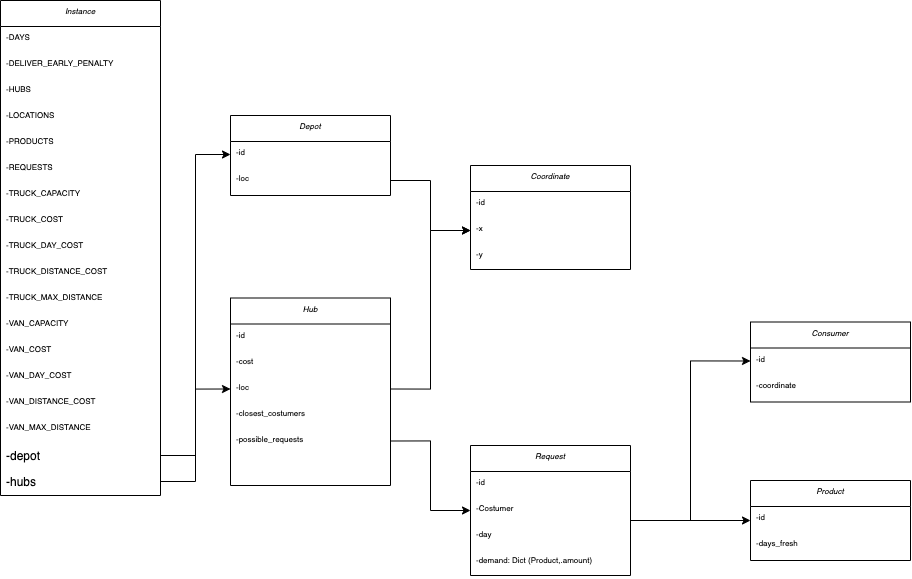

The diagram above was exported from draw.io. Its source (the exported page's mxGraphModel, read from the mxfile embedded in the PNG):
<mxGraphModel dx="1351" dy="923" grid="1" gridSize="10" guides="1" tooltips="1" connect="1" arrows="1" fold="1" page="1" pageScale="1" pageWidth="827" pageHeight="1169" math="0" shadow="0">
  <root>
    <mxCell id="WIyWlLk6GJQsqaUBKTNV-0" />
    <mxCell id="WIyWlLk6GJQsqaUBKTNV-1" parent="WIyWlLk6GJQsqaUBKTNV-0" />
    <mxCell id="zkfFHV4jXpPFQw0GAbJ--0" value="Instance" style="swimlane;fontStyle=2;align=center;verticalAlign=top;childLayout=stackLayout;horizontal=1;startSize=26;horizontalStack=0;resizeParent=1;resizeLast=0;collapsible=1;marginBottom=0;rounded=0;shadow=0;strokeWidth=1;fontSize=8;spacing=2;" parent="WIyWlLk6GJQsqaUBKTNV-1" vertex="1">
      <mxGeometry x="331" y="270" width="160" height="495" as="geometry">
        <mxRectangle x="230" y="140" width="160" height="26" as="alternateBounds" />
      </mxGeometry>
    </mxCell>
    <mxCell id="zkfFHV4jXpPFQw0GAbJ--1" value="-DAYS    " style="text;align=left;verticalAlign=top;spacingLeft=4;spacingRight=4;overflow=hidden;rotatable=0;points=[[0,0.5],[1,0.5]];portConstraint=eastwest;fontSize=8;" parent="zkfFHV4jXpPFQw0GAbJ--0" vertex="1">
      <mxGeometry y="26" width="160" height="26" as="geometry" />
    </mxCell>
    <mxCell id="zkfFHV4jXpPFQw0GAbJ--2" value="-DELIVER_EARLY_PENALTY" style="text;align=left;verticalAlign=top;spacingLeft=4;spacingRight=4;overflow=hidden;rotatable=0;points=[[0,0.5],[1,0.5]];portConstraint=eastwest;rounded=0;shadow=0;html=0;fontSize=8;" parent="zkfFHV4jXpPFQw0GAbJ--0" vertex="1">
      <mxGeometry y="52" width="160" height="26" as="geometry" />
    </mxCell>
    <mxCell id="zkfFHV4jXpPFQw0GAbJ--3" value="-HUBS" style="text;align=left;verticalAlign=top;spacingLeft=4;spacingRight=4;overflow=hidden;rotatable=0;points=[[0,0.5],[1,0.5]];portConstraint=eastwest;rounded=0;shadow=0;html=0;fontSize=8;" parent="zkfFHV4jXpPFQw0GAbJ--0" vertex="1">
      <mxGeometry y="78" width="160" height="26" as="geometry" />
    </mxCell>
    <mxCell id="zm1yaBLSrxWL0MMPnj7X-0" value="-LOCATIONS" style="text;align=left;verticalAlign=top;spacingLeft=4;spacingRight=4;overflow=hidden;rotatable=0;points=[[0,0.5],[1,0.5]];portConstraint=eastwest;rounded=0;shadow=0;html=0;fontSize=8;" vertex="1" parent="zkfFHV4jXpPFQw0GAbJ--0">
      <mxGeometry y="104" width="160" height="26" as="geometry" />
    </mxCell>
    <mxCell id="zm1yaBLSrxWL0MMPnj7X-1" value="-PRODUCTS" style="text;align=left;verticalAlign=top;spacingLeft=4;spacingRight=4;overflow=hidden;rotatable=0;points=[[0,0.5],[1,0.5]];portConstraint=eastwest;rounded=0;shadow=0;html=0;fontSize=8;" vertex="1" parent="zkfFHV4jXpPFQw0GAbJ--0">
      <mxGeometry y="130" width="160" height="26" as="geometry" />
    </mxCell>
    <mxCell id="zm1yaBLSrxWL0MMPnj7X-2" value="-REQUESTS" style="text;align=left;verticalAlign=top;spacingLeft=4;spacingRight=4;overflow=hidden;rotatable=0;points=[[0,0.5],[1,0.5]];portConstraint=eastwest;rounded=0;shadow=0;html=0;fontSize=8;" vertex="1" parent="zkfFHV4jXpPFQw0GAbJ--0">
      <mxGeometry y="156" width="160" height="26" as="geometry" />
    </mxCell>
    <mxCell id="zm1yaBLSrxWL0MMPnj7X-3" value="-TRUCK_CAPACITY" style="text;align=left;verticalAlign=top;spacingLeft=4;spacingRight=4;overflow=hidden;rotatable=0;points=[[0,0.5],[1,0.5]];portConstraint=eastwest;rounded=0;shadow=0;html=0;fontSize=8;" vertex="1" parent="zkfFHV4jXpPFQw0GAbJ--0">
      <mxGeometry y="182" width="160" height="26" as="geometry" />
    </mxCell>
    <mxCell id="zm1yaBLSrxWL0MMPnj7X-4" value="-TRUCK_COST" style="text;align=left;verticalAlign=top;spacingLeft=4;spacingRight=4;overflow=hidden;rotatable=0;points=[[0,0.5],[1,0.5]];portConstraint=eastwest;rounded=0;shadow=0;html=0;fontSize=8;" vertex="1" parent="zkfFHV4jXpPFQw0GAbJ--0">
      <mxGeometry y="208" width="160" height="26" as="geometry" />
    </mxCell>
    <mxCell id="zm1yaBLSrxWL0MMPnj7X-5" value="-TRUCK_DAY_COST" style="text;align=left;verticalAlign=top;spacingLeft=4;spacingRight=4;overflow=hidden;rotatable=0;points=[[0,0.5],[1,0.5]];portConstraint=eastwest;rounded=0;shadow=0;html=0;fontSize=8;" vertex="1" parent="zkfFHV4jXpPFQw0GAbJ--0">
      <mxGeometry y="234" width="160" height="26" as="geometry" />
    </mxCell>
    <mxCell id="zm1yaBLSrxWL0MMPnj7X-6" value="-TRUCK_DISTANCE_COST" style="text;align=left;verticalAlign=top;spacingLeft=4;spacingRight=4;overflow=hidden;rotatable=0;points=[[0,0.5],[1,0.5]];portConstraint=eastwest;rounded=0;shadow=0;html=0;fontSize=8;" vertex="1" parent="zkfFHV4jXpPFQw0GAbJ--0">
      <mxGeometry y="260" width="160" height="26" as="geometry" />
    </mxCell>
    <mxCell id="zm1yaBLSrxWL0MMPnj7X-7" value="-TRUCK_MAX_DISTANCE" style="text;align=left;verticalAlign=top;spacingLeft=4;spacingRight=4;overflow=hidden;rotatable=0;points=[[0,0.5],[1,0.5]];portConstraint=eastwest;rounded=0;shadow=0;html=0;fontSize=8;" vertex="1" parent="zkfFHV4jXpPFQw0GAbJ--0">
      <mxGeometry y="286" width="160" height="26" as="geometry" />
    </mxCell>
    <mxCell id="zm1yaBLSrxWL0MMPnj7X-8" value="-VAN_CAPACITY" style="text;align=left;verticalAlign=top;spacingLeft=4;spacingRight=4;overflow=hidden;rotatable=0;points=[[0,0.5],[1,0.5]];portConstraint=eastwest;rounded=0;shadow=0;html=0;fontSize=8;" vertex="1" parent="zkfFHV4jXpPFQw0GAbJ--0">
      <mxGeometry y="312" width="160" height="26" as="geometry" />
    </mxCell>
    <mxCell id="zm1yaBLSrxWL0MMPnj7X-9" value="-VAN_COST" style="text;align=left;verticalAlign=top;spacingLeft=4;spacingRight=4;overflow=hidden;rotatable=0;points=[[0,0.5],[1,0.5]];portConstraint=eastwest;rounded=0;shadow=0;html=0;fontSize=8;" vertex="1" parent="zkfFHV4jXpPFQw0GAbJ--0">
      <mxGeometry y="338" width="160" height="26" as="geometry" />
    </mxCell>
    <mxCell id="zm1yaBLSrxWL0MMPnj7X-10" value="-VAN_DAY_COST" style="text;align=left;verticalAlign=top;spacingLeft=4;spacingRight=4;overflow=hidden;rotatable=0;points=[[0,0.5],[1,0.5]];portConstraint=eastwest;rounded=0;shadow=0;html=0;fontSize=8;" vertex="1" parent="zkfFHV4jXpPFQw0GAbJ--0">
      <mxGeometry y="364" width="160" height="26" as="geometry" />
    </mxCell>
    <mxCell id="zm1yaBLSrxWL0MMPnj7X-11" value="-VAN_DISTANCE_COST" style="text;align=left;verticalAlign=top;spacingLeft=4;spacingRight=4;overflow=hidden;rotatable=0;points=[[0,0.5],[1,0.5]];portConstraint=eastwest;rounded=0;shadow=0;html=0;fontSize=8;" vertex="1" parent="zkfFHV4jXpPFQw0GAbJ--0">
      <mxGeometry y="390" width="160" height="26" as="geometry" />
    </mxCell>
    <mxCell id="zm1yaBLSrxWL0MMPnj7X-12" value="-VAN_MAX_DISTANCE" style="text;align=left;verticalAlign=top;spacingLeft=4;spacingRight=4;overflow=hidden;rotatable=0;points=[[0,0.5],[1,0.5]];portConstraint=eastwest;rounded=0;shadow=0;html=0;fontSize=8;" vertex="1" parent="zkfFHV4jXpPFQw0GAbJ--0">
      <mxGeometry y="416" width="160" height="26" as="geometry" />
    </mxCell>
    <mxCell id="zm1yaBLSrxWL0MMPnj7X-13" value="-depot" style="text;align=left;verticalAlign=top;spacingLeft=4;spacingRight=4;overflow=hidden;rotatable=0;points=[[0,0.5],[1,0.5]];portConstraint=eastwest;rounded=0;shadow=0;html=0;fontSize=12;" vertex="1" parent="zkfFHV4jXpPFQw0GAbJ--0">
      <mxGeometry y="442" width="160" height="26" as="geometry" />
    </mxCell>
    <mxCell id="zm1yaBLSrxWL0MMPnj7X-14" value="-hubs" style="text;align=left;verticalAlign=top;spacingLeft=4;spacingRight=4;overflow=hidden;rotatable=0;points=[[0,0.5],[1,0.5]];portConstraint=eastwest;rounded=0;shadow=0;html=0;fontSize=12;" vertex="1" parent="zkfFHV4jXpPFQw0GAbJ--0">
      <mxGeometry y="468" width="160" height="26" as="geometry" />
    </mxCell>
    <mxCell id="zm1yaBLSrxWL0MMPnj7X-22" value="Depot" style="swimlane;fontStyle=2;align=center;verticalAlign=top;childLayout=stackLayout;horizontal=1;startSize=26;horizontalStack=0;resizeParent=1;resizeLast=0;collapsible=1;marginBottom=0;rounded=0;shadow=0;strokeWidth=1;fontSize=8;spacing=2;" vertex="1" parent="WIyWlLk6GJQsqaUBKTNV-1">
      <mxGeometry x="561" y="385" width="160" height="80" as="geometry">
        <mxRectangle x="230" y="140" width="160" height="26" as="alternateBounds" />
      </mxGeometry>
    </mxCell>
    <mxCell id="zm1yaBLSrxWL0MMPnj7X-80" value="-id" style="text;align=left;verticalAlign=top;spacingLeft=4;spacingRight=4;overflow=hidden;rotatable=0;points=[[0,0.5],[1,0.5]];portConstraint=eastwest;fontSize=8;" vertex="1" parent="zm1yaBLSrxWL0MMPnj7X-22">
      <mxGeometry y="26" width="160" height="26" as="geometry" />
    </mxCell>
    <mxCell id="zm1yaBLSrxWL0MMPnj7X-81" value="-loc" style="text;align=left;verticalAlign=top;spacingLeft=4;spacingRight=4;overflow=hidden;rotatable=0;points=[[0,0.5],[1,0.5]];portConstraint=eastwest;fontSize=8;" vertex="1" parent="zm1yaBLSrxWL0MMPnj7X-22">
      <mxGeometry y="52" width="160" height="26" as="geometry" />
    </mxCell>
    <mxCell id="zm1yaBLSrxWL0MMPnj7X-42" value="Hub" style="swimlane;fontStyle=2;align=center;verticalAlign=top;childLayout=stackLayout;horizontal=1;startSize=26;horizontalStack=0;resizeParent=1;resizeLast=0;collapsible=1;marginBottom=0;rounded=0;shadow=0;strokeWidth=1;fontSize=8;spacing=2;" vertex="1" parent="WIyWlLk6GJQsqaUBKTNV-1">
      <mxGeometry x="561" y="567.5" width="160" height="187.5" as="geometry">
        <mxRectangle x="230" y="140" width="160" height="26" as="alternateBounds" />
      </mxGeometry>
    </mxCell>
    <mxCell id="zm1yaBLSrxWL0MMPnj7X-65" value="-id" style="text;align=left;verticalAlign=top;spacingLeft=4;spacingRight=4;overflow=hidden;rotatable=0;points=[[0,0.5],[1,0.5]];portConstraint=eastwest;fontSize=8;" vertex="1" parent="zm1yaBLSrxWL0MMPnj7X-42">
      <mxGeometry y="26" width="160" height="26" as="geometry" />
    </mxCell>
    <mxCell id="zm1yaBLSrxWL0MMPnj7X-66" value="-cost" style="text;align=left;verticalAlign=top;spacingLeft=4;spacingRight=4;overflow=hidden;rotatable=0;points=[[0,0.5],[1,0.5]];portConstraint=eastwest;fontSize=8;" vertex="1" parent="zm1yaBLSrxWL0MMPnj7X-42">
      <mxGeometry y="52" width="160" height="26" as="geometry" />
    </mxCell>
    <mxCell id="zm1yaBLSrxWL0MMPnj7X-69" value="-loc" style="text;align=left;verticalAlign=top;spacingLeft=4;spacingRight=4;overflow=hidden;rotatable=0;points=[[0,0.5],[1,0.5]];portConstraint=eastwest;fontSize=8;" vertex="1" parent="zm1yaBLSrxWL0MMPnj7X-42">
      <mxGeometry y="78" width="160" height="26" as="geometry" />
    </mxCell>
    <mxCell id="zm1yaBLSrxWL0MMPnj7X-70" value="-closest_costumers" style="text;align=left;verticalAlign=top;spacingLeft=4;spacingRight=4;overflow=hidden;rotatable=0;points=[[0,0.5],[1,0.5]];portConstraint=eastwest;fontSize=8;" vertex="1" parent="zm1yaBLSrxWL0MMPnj7X-42">
      <mxGeometry y="104" width="160" height="26" as="geometry" />
    </mxCell>
    <mxCell id="zm1yaBLSrxWL0MMPnj7X-71" value="-possible_requests" style="text;align=left;verticalAlign=top;spacingLeft=4;spacingRight=4;overflow=hidden;rotatable=0;points=[[0,0.5],[1,0.5]];portConstraint=eastwest;fontSize=8;" vertex="1" parent="zm1yaBLSrxWL0MMPnj7X-42">
      <mxGeometry y="130" width="160" height="26" as="geometry" />
    </mxCell>
    <mxCell id="zm1yaBLSrxWL0MMPnj7X-43" value="Request" style="swimlane;fontStyle=2;align=center;verticalAlign=top;childLayout=stackLayout;horizontal=1;startSize=26;horizontalStack=0;resizeParent=1;resizeLast=0;collapsible=1;marginBottom=0;rounded=0;shadow=0;strokeWidth=1;fontSize=8;spacing=2;" vertex="1" parent="WIyWlLk6GJQsqaUBKTNV-1">
      <mxGeometry x="801" y="715" width="160" height="130" as="geometry">
        <mxRectangle x="230" y="140" width="160" height="26" as="alternateBounds" />
      </mxGeometry>
    </mxCell>
    <mxCell id="zm1yaBLSrxWL0MMPnj7X-45" value="-id" style="text;align=left;verticalAlign=top;spacingLeft=4;spacingRight=4;overflow=hidden;rotatable=0;points=[[0,0.5],[1,0.5]];portConstraint=eastwest;fontSize=8;" vertex="1" parent="zm1yaBLSrxWL0MMPnj7X-43">
      <mxGeometry y="26" width="160" height="26" as="geometry" />
    </mxCell>
    <mxCell id="zm1yaBLSrxWL0MMPnj7X-50" value="-Costumer" style="text;align=left;verticalAlign=top;spacingLeft=4;spacingRight=4;overflow=hidden;rotatable=0;points=[[0,0.5],[1,0.5]];portConstraint=eastwest;fontSize=8;" vertex="1" parent="zm1yaBLSrxWL0MMPnj7X-43">
      <mxGeometry y="52" width="160" height="26" as="geometry" />
    </mxCell>
    <mxCell id="zm1yaBLSrxWL0MMPnj7X-46" value="-day" style="text;align=left;verticalAlign=top;spacingLeft=4;spacingRight=4;overflow=hidden;rotatable=0;points=[[0,0.5],[1,0.5]];portConstraint=eastwest;fontSize=8;" vertex="1" parent="zm1yaBLSrxWL0MMPnj7X-43">
      <mxGeometry y="78" width="160" height="26" as="geometry" />
    </mxCell>
    <mxCell id="zm1yaBLSrxWL0MMPnj7X-51" value="-demand: Dict (Product,.amount)" style="text;align=left;verticalAlign=top;spacingLeft=4;spacingRight=4;overflow=hidden;rotatable=0;points=[[0,0.5],[1,0.5]];portConstraint=eastwest;fontSize=8;" vertex="1" parent="zm1yaBLSrxWL0MMPnj7X-43">
      <mxGeometry y="104" width="160" height="26" as="geometry" />
    </mxCell>
    <mxCell id="zm1yaBLSrxWL0MMPnj7X-44" value="Product" style="swimlane;fontStyle=2;align=center;verticalAlign=top;childLayout=stackLayout;horizontal=1;startSize=26;horizontalStack=0;resizeParent=1;resizeLast=0;collapsible=1;marginBottom=0;rounded=0;shadow=0;strokeWidth=1;fontSize=8;spacing=2;" vertex="1" parent="WIyWlLk6GJQsqaUBKTNV-1">
      <mxGeometry x="1081" y="750" width="160" height="80" as="geometry">
        <mxRectangle x="230" y="140" width="160" height="26" as="alternateBounds" />
      </mxGeometry>
    </mxCell>
    <mxCell id="zm1yaBLSrxWL0MMPnj7X-54" value="-id" style="text;align=left;verticalAlign=top;spacingLeft=4;spacingRight=4;overflow=hidden;rotatable=0;points=[[0,0.5],[1,0.5]];portConstraint=eastwest;fontSize=8;" vertex="1" parent="zm1yaBLSrxWL0MMPnj7X-44">
      <mxGeometry y="26" width="160" height="26" as="geometry" />
    </mxCell>
    <mxCell id="zm1yaBLSrxWL0MMPnj7X-55" value="-days_fresh" style="text;align=left;verticalAlign=top;spacingLeft=4;spacingRight=4;overflow=hidden;rotatable=0;points=[[0,0.5],[1,0.5]];portConstraint=eastwest;fontSize=8;" vertex="1" parent="zm1yaBLSrxWL0MMPnj7X-44">
      <mxGeometry y="52" width="160" height="26" as="geometry" />
    </mxCell>
    <mxCell id="zm1yaBLSrxWL0MMPnj7X-56" value="Consumer" style="swimlane;fontStyle=2;align=center;verticalAlign=top;childLayout=stackLayout;horizontal=1;startSize=26;horizontalStack=0;resizeParent=1;resizeLast=0;collapsible=1;marginBottom=0;rounded=0;shadow=0;strokeWidth=1;fontSize=8;spacing=2;" vertex="1" parent="WIyWlLk6GJQsqaUBKTNV-1">
      <mxGeometry x="1081" y="591.5" width="160" height="80" as="geometry">
        <mxRectangle x="230" y="140" width="160" height="26" as="alternateBounds" />
      </mxGeometry>
    </mxCell>
    <mxCell id="zm1yaBLSrxWL0MMPnj7X-57" value="-id" style="text;align=left;verticalAlign=top;spacingLeft=4;spacingRight=4;overflow=hidden;rotatable=0;points=[[0,0.5],[1,0.5]];portConstraint=eastwest;fontSize=8;" vertex="1" parent="zm1yaBLSrxWL0MMPnj7X-56">
      <mxGeometry y="26" width="160" height="26" as="geometry" />
    </mxCell>
    <mxCell id="zm1yaBLSrxWL0MMPnj7X-58" value="-coordinate" style="text;align=left;verticalAlign=top;spacingLeft=4;spacingRight=4;overflow=hidden;rotatable=0;points=[[0,0.5],[1,0.5]];portConstraint=eastwest;fontSize=8;" vertex="1" parent="zm1yaBLSrxWL0MMPnj7X-56">
      <mxGeometry y="52" width="160" height="26" as="geometry" />
    </mxCell>
    <mxCell id="zm1yaBLSrxWL0MMPnj7X-60" value="Coordinate" style="swimlane;fontStyle=2;align=center;verticalAlign=top;childLayout=stackLayout;horizontal=1;startSize=26;horizontalStack=0;resizeParent=1;resizeLast=0;collapsible=1;marginBottom=0;rounded=0;shadow=0;strokeWidth=1;fontSize=8;spacing=2;" vertex="1" parent="WIyWlLk6GJQsqaUBKTNV-1">
      <mxGeometry x="801" y="435" width="160" height="104" as="geometry">
        <mxRectangle x="230" y="140" width="160" height="26" as="alternateBounds" />
      </mxGeometry>
    </mxCell>
    <mxCell id="zm1yaBLSrxWL0MMPnj7X-61" value="-id" style="text;align=left;verticalAlign=top;spacingLeft=4;spacingRight=4;overflow=hidden;rotatable=0;points=[[0,0.5],[1,0.5]];portConstraint=eastwest;fontSize=8;" vertex="1" parent="zm1yaBLSrxWL0MMPnj7X-60">
      <mxGeometry y="26" width="160" height="26" as="geometry" />
    </mxCell>
    <mxCell id="zm1yaBLSrxWL0MMPnj7X-62" value="-x" style="text;align=left;verticalAlign=top;spacingLeft=4;spacingRight=4;overflow=hidden;rotatable=0;points=[[0,0.5],[1,0.5]];portConstraint=eastwest;fontSize=8;" vertex="1" parent="zm1yaBLSrxWL0MMPnj7X-60">
      <mxGeometry y="52" width="160" height="26" as="geometry" />
    </mxCell>
    <mxCell id="zm1yaBLSrxWL0MMPnj7X-63" value="-y" style="text;align=left;verticalAlign=top;spacingLeft=4;spacingRight=4;overflow=hidden;rotatable=0;points=[[0,0.5],[1,0.5]];portConstraint=eastwest;fontSize=8;" vertex="1" parent="zm1yaBLSrxWL0MMPnj7X-60">
      <mxGeometry y="78" width="160" height="26" as="geometry" />
    </mxCell>
    <mxCell id="zm1yaBLSrxWL0MMPnj7X-77" style="edgeStyle=orthogonalEdgeStyle;rounded=0;orthogonalLoop=1;jettySize=auto;html=1;exitX=1;exitY=0.5;exitDx=0;exitDy=0;entryX=0;entryY=0.5;entryDx=0;entryDy=0;fontSize=12;" edge="1" parent="WIyWlLk6GJQsqaUBKTNV-1" source="zm1yaBLSrxWL0MMPnj7X-71" target="zm1yaBLSrxWL0MMPnj7X-43">
      <mxGeometry relative="1" as="geometry" />
    </mxCell>
    <mxCell id="zm1yaBLSrxWL0MMPnj7X-79" style="edgeStyle=orthogonalEdgeStyle;rounded=0;orthogonalLoop=1;jettySize=auto;html=1;exitX=1;exitY=0.5;exitDx=0;exitDy=0;entryX=0;entryY=0.5;entryDx=0;entryDy=0;fontSize=12;" edge="1" parent="WIyWlLk6GJQsqaUBKTNV-1" source="zm1yaBLSrxWL0MMPnj7X-46" target="zm1yaBLSrxWL0MMPnj7X-44">
      <mxGeometry relative="1" as="geometry">
        <Array as="points">
          <mxPoint x="961" y="790" />
          <mxPoint x="1081" y="790" />
        </Array>
      </mxGeometry>
    </mxCell>
    <mxCell id="zm1yaBLSrxWL0MMPnj7X-82" style="edgeStyle=orthogonalEdgeStyle;rounded=0;orthogonalLoop=1;jettySize=auto;html=1;exitX=1;exitY=0.5;exitDx=0;exitDy=0;entryX=0;entryY=0.5;entryDx=0;entryDy=0;fontSize=12;" edge="1" parent="WIyWlLk6GJQsqaUBKTNV-1" source="zm1yaBLSrxWL0MMPnj7X-81" target="zm1yaBLSrxWL0MMPnj7X-62">
      <mxGeometry relative="1" as="geometry" />
    </mxCell>
    <mxCell id="zm1yaBLSrxWL0MMPnj7X-83" style="edgeStyle=orthogonalEdgeStyle;rounded=0;orthogonalLoop=1;jettySize=auto;html=1;entryX=0;entryY=0.5;entryDx=0;entryDy=0;fontSize=12;" edge="1" parent="WIyWlLk6GJQsqaUBKTNV-1" source="zm1yaBLSrxWL0MMPnj7X-50" target="zm1yaBLSrxWL0MMPnj7X-57">
      <mxGeometry relative="1" as="geometry">
        <Array as="points">
          <mxPoint x="1021" y="790" />
          <mxPoint x="1021" y="630" />
        </Array>
      </mxGeometry>
    </mxCell>
    <mxCell id="zm1yaBLSrxWL0MMPnj7X-84" style="edgeStyle=orthogonalEdgeStyle;rounded=0;orthogonalLoop=1;jettySize=auto;html=1;entryX=0;entryY=0.5;entryDx=0;entryDy=0;fontSize=12;" edge="1" parent="WIyWlLk6GJQsqaUBKTNV-1" source="zm1yaBLSrxWL0MMPnj7X-13" target="zm1yaBLSrxWL0MMPnj7X-80">
      <mxGeometry relative="1" as="geometry" />
    </mxCell>
    <mxCell id="zm1yaBLSrxWL0MMPnj7X-85" style="edgeStyle=orthogonalEdgeStyle;rounded=0;orthogonalLoop=1;jettySize=auto;html=1;exitX=1;exitY=0.5;exitDx=0;exitDy=0;entryX=0;entryY=0.5;entryDx=0;entryDy=0;fontSize=12;" edge="1" parent="WIyWlLk6GJQsqaUBKTNV-1" source="zm1yaBLSrxWL0MMPnj7X-14" target="zm1yaBLSrxWL0MMPnj7X-69">
      <mxGeometry relative="1" as="geometry" />
    </mxCell>
    <mxCell id="zm1yaBLSrxWL0MMPnj7X-86" style="edgeStyle=orthogonalEdgeStyle;rounded=0;orthogonalLoop=1;jettySize=auto;html=1;exitX=1;exitY=0.5;exitDx=0;exitDy=0;entryX=0;entryY=0.5;entryDx=0;entryDy=0;fontSize=12;" edge="1" parent="WIyWlLk6GJQsqaUBKTNV-1" source="zm1yaBLSrxWL0MMPnj7X-69" target="zm1yaBLSrxWL0MMPnj7X-62">
      <mxGeometry relative="1" as="geometry" />
    </mxCell>
  </root>
</mxGraphModel>